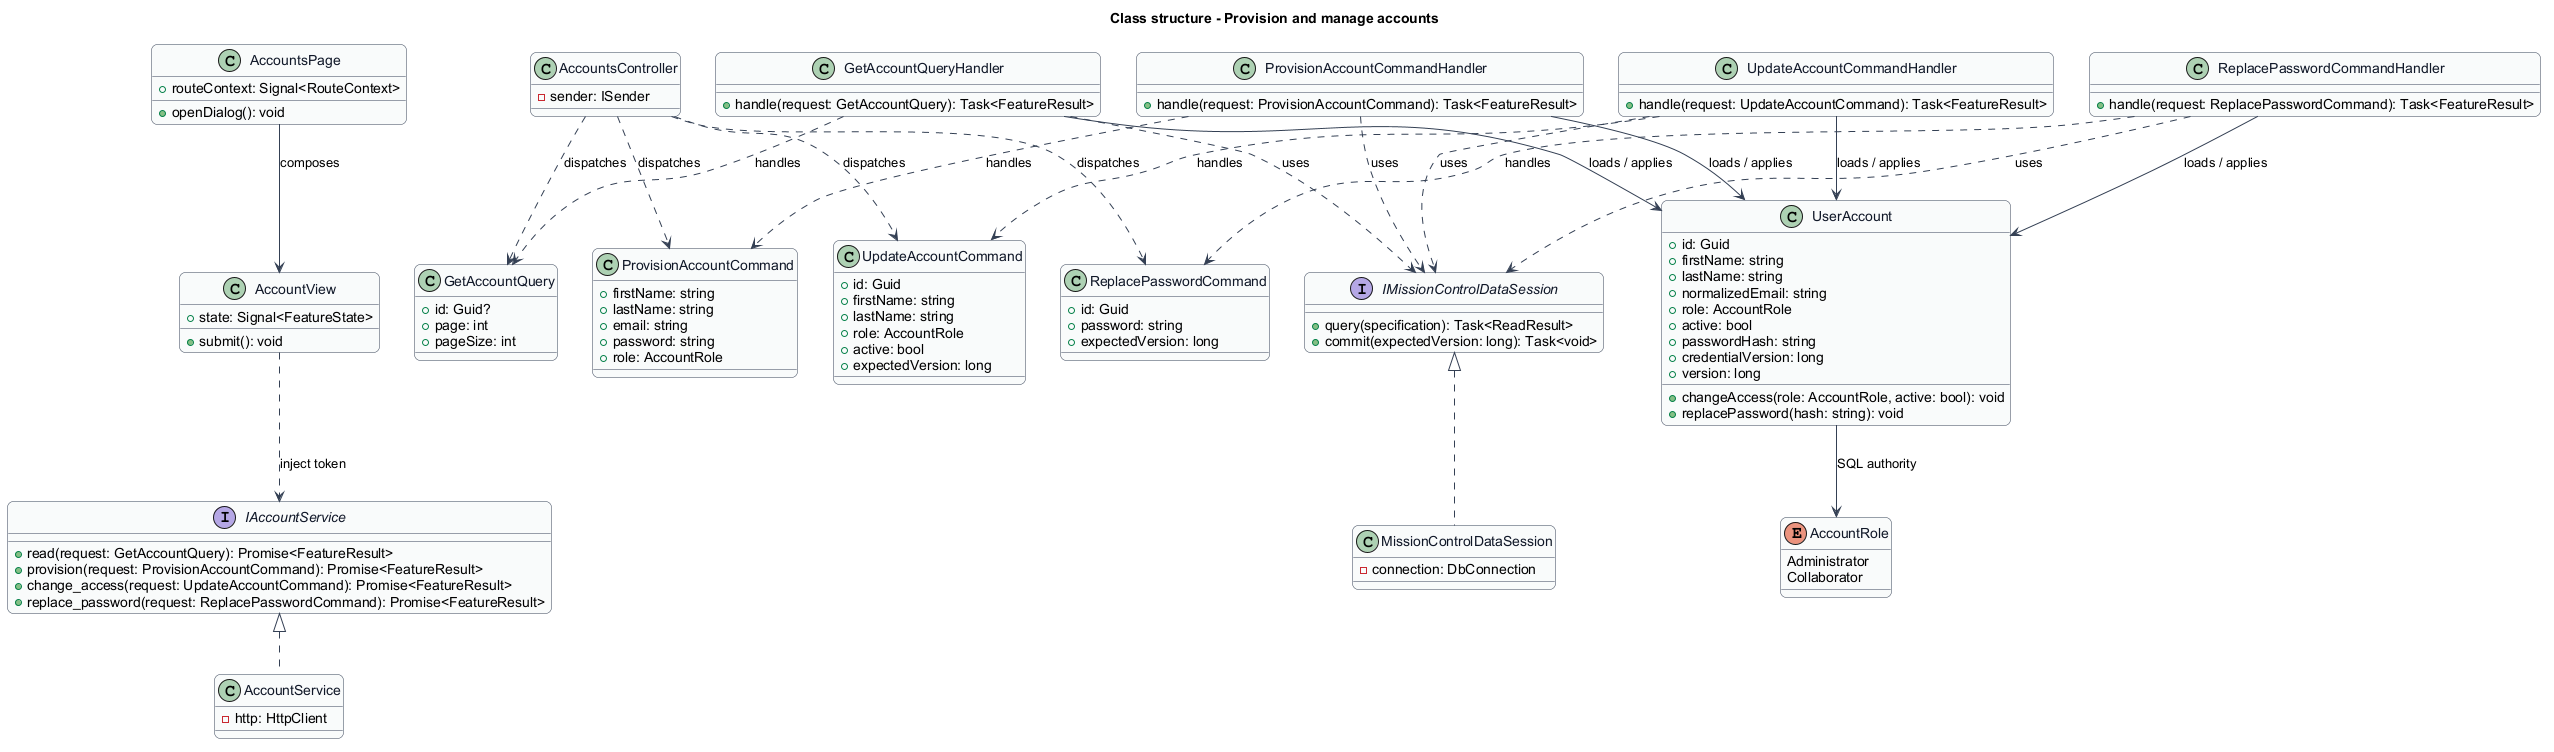

The diagram above was rendered by PlantUML. Its source (embedded in the PNG):
@startuml
skinparam backgroundColor #FFFFFF
skinparam shadowing false
skinparam roundcorner 12
skinparam defaultFontName Arial
skinparam ArrowColor #344054
skinparam rectangle {
  BorderColor #344054
  FontColor #101828
}
skinparam package {
  BorderColor #667085
  FontColor #101828
  BackgroundColor #F9FAFB
}
title Class structure - Provision and manage accounts
skinparam class {
  BorderColor #344054
  FontColor #101828
  BackgroundColor #F9FAFB
}
class AccountsPage {
  +routeContext: Signal<RouteContext>
  +openDialog(): void
}
class AccountView {
  +state: Signal<FeatureState>
  +submit(): void
}
interface IAccountService {
  +read(request: GetAccountQuery): Promise<FeatureResult>
  +provision(request: ProvisionAccountCommand): Promise<FeatureResult>
  +change_access(request: UpdateAccountCommand): Promise<FeatureResult>
  +replace_password(request: ReplacePasswordCommand): Promise<FeatureResult>
}
class AccountService {
  -http: HttpClient
}
class AccountsController {
  -sender: ISender
}
class UserAccount {
  +id: Guid
  +firstName: string
  +lastName: string
  +normalizedEmail: string
  +role: AccountRole
  +active: bool
  +passwordHash: string
  +credentialVersion: long
  +version: long
  +changeAccess(role: AccountRole, active: bool): void
  +replacePassword(hash: string): void
}
interface IMissionControlDataSession {
  +query(specification): Task<ReadResult>
  +commit(expectedVersion: long): Task<void>
}
class MissionControlDataSession {
  -connection: DbConnection
}
AccountsPage --> AccountView : composes
AccountView ..> IAccountService : inject token
IAccountService <|.. AccountService
IMissionControlDataSession <|.. MissionControlDataSession
class GetAccountQuery {
  +id: Guid?
  +page: int
  +pageSize: int
}
class GetAccountQueryHandler {
  +handle(request: GetAccountQuery): Task<FeatureResult>
}
AccountsController ..> GetAccountQuery : dispatches
GetAccountQueryHandler ..> GetAccountQuery : handles
GetAccountQueryHandler --> UserAccount : loads / applies
GetAccountQueryHandler ..> IMissionControlDataSession : uses
class ProvisionAccountCommand {
  +firstName: string
  +lastName: string
  +email: string
  +password: string
  +role: AccountRole
}
class ProvisionAccountCommandHandler {
  +handle(request: ProvisionAccountCommand): Task<FeatureResult>
}
AccountsController ..> ProvisionAccountCommand : dispatches
ProvisionAccountCommandHandler ..> ProvisionAccountCommand : handles
ProvisionAccountCommandHandler --> UserAccount : loads / applies
ProvisionAccountCommandHandler ..> IMissionControlDataSession : uses
class UpdateAccountCommand {
  +id: Guid
  +firstName: string
  +lastName: string
  +role: AccountRole
  +active: bool
  +expectedVersion: long
}
class UpdateAccountCommandHandler {
  +handle(request: UpdateAccountCommand): Task<FeatureResult>
}
AccountsController ..> UpdateAccountCommand : dispatches
UpdateAccountCommandHandler ..> UpdateAccountCommand : handles
UpdateAccountCommandHandler --> UserAccount : loads / applies
UpdateAccountCommandHandler ..> IMissionControlDataSession : uses
class ReplacePasswordCommand {
  +id: Guid
  +password: string
  +expectedVersion: long
}
class ReplacePasswordCommandHandler {
  +handle(request: ReplacePasswordCommand): Task<FeatureResult>
}
AccountsController ..> ReplacePasswordCommand : dispatches
ReplacePasswordCommandHandler ..> ReplacePasswordCommand : handles
ReplacePasswordCommandHandler --> UserAccount : loads / applies
ReplacePasswordCommandHandler ..> IMissionControlDataSession : uses

enum AccountRole {
  Administrator
  Collaborator
}
UserAccount --> AccountRole : SQL authority
@enduml